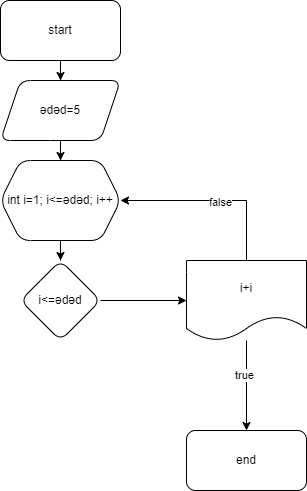

The diagram above was exported from draw.io. Its source (the exported page's mxGraphModel, read from the mxfile embedded in the PNG):
<mxGraphModel dx="288" dy="531" grid="1" gridSize="10" guides="1" tooltips="1" connect="1" arrows="1" fold="1" page="1" pageScale="1" pageWidth="827" pageHeight="1169" math="0" shadow="0">
  <root>
    <mxCell id="0" />
    <mxCell id="1" parent="0" />
    <mxCell id="iqGyF9AiInSE-sr8g-OI-3" value="" style="edgeStyle=orthogonalEdgeStyle;rounded=0;orthogonalLoop=1;jettySize=auto;html=1;" parent="1" source="iqGyF9AiInSE-sr8g-OI-1" target="iqGyF9AiInSE-sr8g-OI-2" edge="1">
      <mxGeometry relative="1" as="geometry" />
    </mxCell>
    <mxCell id="iqGyF9AiInSE-sr8g-OI-1" value="start" style="rounded=1;whiteSpace=wrap;html=1;" parent="1" vertex="1">
      <mxGeometry x="354" y="10" width="120" height="60" as="geometry" />
    </mxCell>
    <mxCell id="iqGyF9AiInSE-sr8g-OI-5" value="" style="edgeStyle=orthogonalEdgeStyle;rounded=0;orthogonalLoop=1;jettySize=auto;html=1;" parent="1" source="iqGyF9AiInSE-sr8g-OI-2" target="iqGyF9AiInSE-sr8g-OI-4" edge="1">
      <mxGeometry relative="1" as="geometry" />
    </mxCell>
    <mxCell id="iqGyF9AiInSE-sr8g-OI-2" value="ədəd=5" style="shape=parallelogram;perimeter=parallelogramPerimeter;whiteSpace=wrap;html=1;fixedSize=1;rounded=1;" parent="1" vertex="1">
      <mxGeometry x="354" y="90" width="120" height="60" as="geometry" />
    </mxCell>
    <mxCell id="iqGyF9AiInSE-sr8g-OI-7" value="" style="edgeStyle=orthogonalEdgeStyle;rounded=0;orthogonalLoop=1;jettySize=auto;html=1;" parent="1" source="iqGyF9AiInSE-sr8g-OI-4" target="iqGyF9AiInSE-sr8g-OI-6" edge="1">
      <mxGeometry relative="1" as="geometry" />
    </mxCell>
    <mxCell id="iqGyF9AiInSE-sr8g-OI-4" value="int i=1; i&amp;lt;=ədəd; i++" style="shape=hexagon;perimeter=hexagonPerimeter2;whiteSpace=wrap;html=1;fixedSize=1;rounded=1;" parent="1" vertex="1">
      <mxGeometry x="354" y="170" width="120" height="80" as="geometry" />
    </mxCell>
    <mxCell id="iqGyF9AiInSE-sr8g-OI-9" value="" style="edgeStyle=orthogonalEdgeStyle;rounded=0;orthogonalLoop=1;jettySize=auto;html=1;" parent="1" source="iqGyF9AiInSE-sr8g-OI-6" target="iqGyF9AiInSE-sr8g-OI-8" edge="1">
      <mxGeometry relative="1" as="geometry" />
    </mxCell>
    <mxCell id="iqGyF9AiInSE-sr8g-OI-6" value="i&amp;lt;=ədəd" style="rhombus;whiteSpace=wrap;html=1;rounded=1;" parent="1" vertex="1">
      <mxGeometry x="374" y="270" width="80" height="80" as="geometry" />
    </mxCell>
    <mxCell id="iqGyF9AiInSE-sr8g-OI-11" style="edgeStyle=orthogonalEdgeStyle;rounded=0;orthogonalLoop=1;jettySize=auto;html=1;entryX=1;entryY=0.5;entryDx=0;entryDy=0;" parent="1" source="iqGyF9AiInSE-sr8g-OI-8" target="iqGyF9AiInSE-sr8g-OI-4" edge="1">
      <mxGeometry relative="1" as="geometry">
        <Array as="points">
          <mxPoint x="600" y="210" />
        </Array>
      </mxGeometry>
    </mxCell>
    <mxCell id="iqGyF9AiInSE-sr8g-OI-12" value="false" style="edgeLabel;html=1;align=center;verticalAlign=middle;resizable=0;points=[];" parent="iqGyF9AiInSE-sr8g-OI-11" vertex="1" connectable="0">
      <mxGeometry x="-0.0688" y="1" relative="1" as="geometry">
        <mxPoint as="offset" />
      </mxGeometry>
    </mxCell>
    <mxCell id="iqGyF9AiInSE-sr8g-OI-14" value="" style="edgeStyle=orthogonalEdgeStyle;rounded=0;orthogonalLoop=1;jettySize=auto;html=1;" parent="1" source="iqGyF9AiInSE-sr8g-OI-8" target="iqGyF9AiInSE-sr8g-OI-13" edge="1">
      <mxGeometry relative="1" as="geometry" />
    </mxCell>
    <mxCell id="iqGyF9AiInSE-sr8g-OI-15" value="true" style="edgeLabel;html=1;align=center;verticalAlign=middle;resizable=0;points=[];" parent="iqGyF9AiInSE-sr8g-OI-14" vertex="1" connectable="0">
      <mxGeometry x="-0.2444" y="-3" relative="1" as="geometry">
        <mxPoint as="offset" />
      </mxGeometry>
    </mxCell>
    <mxCell id="iqGyF9AiInSE-sr8g-OI-8" value="i+i" style="shape=document;whiteSpace=wrap;html=1;boundedLbl=1;rounded=1;" parent="1" vertex="1">
      <mxGeometry x="540" y="270" width="120" height="80" as="geometry" />
    </mxCell>
    <mxCell id="iqGyF9AiInSE-sr8g-OI-13" value="end" style="whiteSpace=wrap;html=1;rounded=1;" parent="1" vertex="1">
      <mxGeometry x="540" y="440" width="120" height="60" as="geometry" />
    </mxCell>
  </root>
</mxGraphModel>